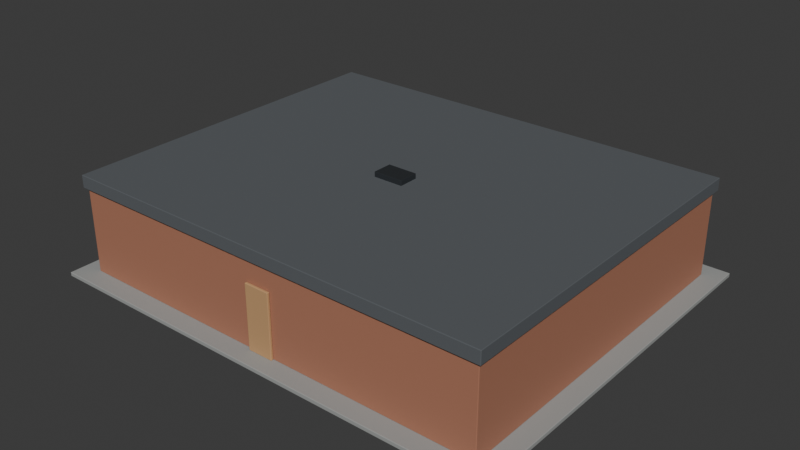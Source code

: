 # Source: Building_Residential_013.blend  (saved by Blender 5.1.30; exported with 4.5.12 LTS)
import bpy
from mathutils import Matrix  # noqa: F401  (used for matrix-valued properties, if any)

bpy.ops.wm.read_factory_settings(use_empty=True)
scene = bpy.context.scene
scene.name = 'Scene'

# ---- collections
col_collection = bpy.data.collections.new('Collection'); scene.collection.children.link(col_collection)

# ---- materials (node trees are filled in below, after node groups)
mat_mat_sidewalk = bpy.data.materials.new('MAT_Sidewalk')
mat_mat_sidewalk.diffuse_color = (0.34, 0.35, 0.34, 1.0)
mat_mat_brick = bpy.data.materials.new('MAT_Brick')
mat_mat_brick.diffuse_color = (0.42, 0.18, 0.11, 1.0)
mat_mat_glass = bpy.data.materials.new('MAT_Glass')
mat_mat_glass.diffuse_color = (0.07, 0.22, 0.3, 1.0)
mat_mat_wood_light = bpy.data.materials.new('MAT_Wood_Light')
mat_mat_wood_light.diffuse_color = (0.55, 0.32, 0.15, 1.0)
mat_mat_roof = bpy.data.materials.new('MAT_Roof')
mat_mat_roof.diffuse_color = (0.1, 0.11, 0.12, 1.0)
mat_mat_metal_dark = bpy.data.materials.new('MAT_Metal_Dark')
mat_mat_metal_dark.diffuse_color = (0.08, 0.09, 0.1, 1.0)

# ---- material node trees
mat_mat_sidewalk.use_nodes = True; mat_mat_sidewalk.node_tree.nodes.clear()
_N = mat_mat_sidewalk.node_tree.nodes; _L = mat_mat_sidewalk.node_tree.links
n0 = _N.new('ShaderNodeBsdfPrincipled'); n0.name = 'Principled BSDF'; n0.location = (-200, 100)
n0.inputs[0].default_value = (0.34, 0.35, 0.34, 1.0)
n0.inputs[2].default_value = 0.65
n1 = _N.new('ShaderNodeOutputMaterial'); n1.name = 'Material Output'; n1.location = (200, 100)
_L.new(n0.outputs[0], n1.inputs[0])
n1.is_active_output = True
mat_mat_brick.use_nodes = True; mat_mat_brick.node_tree.nodes.clear()
_N = mat_mat_brick.node_tree.nodes; _L = mat_mat_brick.node_tree.links
n0 = _N.new('ShaderNodeBsdfPrincipled'); n0.name = 'Principled BSDF'; n0.location = (-200, 100)
n0.inputs[0].default_value = (0.42, 0.18, 0.11, 1.0)
n0.inputs[2].default_value = 0.65
n1 = _N.new('ShaderNodeOutputMaterial'); n1.name = 'Material Output'; n1.location = (200, 100)
_L.new(n0.outputs[0], n1.inputs[0])
n1.is_active_output = True
mat_mat_glass.use_nodes = True; mat_mat_glass.node_tree.nodes.clear()
_N = mat_mat_glass.node_tree.nodes; _L = mat_mat_glass.node_tree.links
n0 = _N.new('ShaderNodeBsdfPrincipled'); n0.name = 'Principled BSDF'; n0.location = (-200, 100)
n0.inputs[0].default_value = (0.07, 0.22, 0.3, 1.0)
n0.inputs[1].default_value = 0.1
n0.inputs[2].default_value = 0.16
n1 = _N.new('ShaderNodeOutputMaterial'); n1.name = 'Material Output'; n1.location = (200, 100)
_L.new(n0.outputs[0], n1.inputs[0])
n1.is_active_output = True
mat_mat_wood_light.use_nodes = True; mat_mat_wood_light.node_tree.nodes.clear()
_N = mat_mat_wood_light.node_tree.nodes; _L = mat_mat_wood_light.node_tree.links
n0 = _N.new('ShaderNodeBsdfPrincipled'); n0.name = 'Principled BSDF'; n0.location = (-200, 100)
n0.inputs[0].default_value = (0.55, 0.32, 0.15, 1.0)
n0.inputs[2].default_value = 0.78
n1 = _N.new('ShaderNodeOutputMaterial'); n1.name = 'Material Output'; n1.location = (200, 100)
_L.new(n0.outputs[0], n1.inputs[0])
n1.is_active_output = True
mat_mat_roof.use_nodes = True; mat_mat_roof.node_tree.nodes.clear()
_N = mat_mat_roof.node_tree.nodes; _L = mat_mat_roof.node_tree.links
n0 = _N.new('ShaderNodeBsdfPrincipled'); n0.name = 'Principled BSDF'; n0.location = (-200, 100)
n0.inputs[0].default_value = (0.1, 0.11, 0.12, 1.0)
n0.inputs[2].default_value = 0.82
n1 = _N.new('ShaderNodeOutputMaterial'); n1.name = 'Material Output'; n1.location = (200, 100)
_L.new(n0.outputs[0], n1.inputs[0])
n1.is_active_output = True
mat_mat_metal_dark.use_nodes = True; mat_mat_metal_dark.node_tree.nodes.clear()
_N = mat_mat_metal_dark.node_tree.nodes; _L = mat_mat_metal_dark.node_tree.links
n0 = _N.new('ShaderNodeBsdfPrincipled'); n0.name = 'Principled BSDF'; n0.location = (-200, 100)
n0.inputs[0].default_value = (0.08, 0.09, 0.1, 1.0)
n0.inputs[1].default_value = 0.7
n0.inputs[2].default_value = 0.32
n1 = _N.new('ShaderNodeOutputMaterial'); n1.name = 'Material Output'; n1.location = (200, 100)
_L.new(n0.outputs[0], n1.inputs[0])
n1.is_active_output = True

# ---- world
world_world = bpy.data.worlds.new('World'); scene.world = world_world
world_world.use_nodes = True; world_world.node_tree.nodes.clear()
_N = world_world.node_tree.nodes; _L = world_world.node_tree.links
n0 = _N.new('ShaderNodeOutputWorld'); n0.name = 'World Output'; n0.location = (200, 100)
n1 = _N.new('ShaderNodeBackground'); n1.name = 'Background'; n1.location = (-200, 100)
n1.inputs[0].default_value = (0.05088, 0.05088, 0.05088, 1.0)
_L.new(n1.outputs[0], n0.inputs[0])
n0.is_active_output = True
world_world.color = (0.05088, 0.05088, 0.05088)
world_world.sun_shadow_jitter_overblur = 0.0

# ---- meshes
me_cube = bpy.data.meshes.new('Cube')
me_cube.from_pydata([(-9.214, -7.628, -0.08), (-9.214, -7.628, 0.08), (-9.214, 7.628, -0.08), (-9.214, 7.628, 0.08), (9.214, -7.628, -0.08), (9.214, -7.628, 0.08), (9.214, 7.628, -0.08), (9.214, 7.628, 0.08), (-8.464, -6.878, 0.08), (-8.464, -6.878, 3.424), (-8.464, 6.878, 0.08), (-8.464, 6.878, 3.424), (8.464, -6.878, 0.08), (8.464, -6.878, 3.424), (8.464, 6.878, 0.08), (8.464, 6.878, 3.424), (-7.295, -6.43, 0.9775), (-7.295, -6.43, 2.582), (-7.295, -6.35, 0.9775), (-7.295, -6.35, 2.582), (-5.447, -6.43, 0.9775), (-5.447, -6.43, 2.582), (-5.447, -6.35, 0.9775), (-5.447, -6.35, 2.582), (-7.295, 6.35, 0.9775), (-7.295, 6.35, 2.582), (-7.295, 6.43, 0.9775), (-7.295, 6.43, 2.582), (-5.447, 6.35, 0.9775), (-5.447, 6.35, 2.582), (-5.447, 6.43, 0.9775), (-5.447, 6.43, 2.582), (-4.109, -6.43, 0.9775), (-4.109, -6.43, 2.582), (-4.109, -6.35, 0.9775), (-4.109, -6.35, 2.582), (-2.262, -6.43, 0.9775), (-2.262, -6.43, 2.582), (-2.262, -6.35, 0.9775), (-2.262, -6.35, 2.582), (-4.109, 6.35, 0.9775), (-4.109, 6.35, 2.582), (-4.109, 6.43, 0.9775), (-4.109, 6.43, 2.582), (-2.262, 6.35, 0.9775), (-2.262, 6.35, 2.582), (-2.262, 6.43, 0.9775), (-2.262, 6.43, 2.582), (-0.9238, -6.43, 0.9775), (-0.9238, -6.43, 2.582), (-0.9238, -6.35, 0.9775), (-0.9238, -6.35, 2.582), (0.9238, -6.43, 0.9775), (0.9238, -6.43, 2.582), (0.9238, -6.35, 0.9775), (0.9238, -6.35, 2.582), (-0.9238, 6.35, 0.9775), (-0.9238, 6.35, 2.582), (-0.9238, 6.43, 0.9775), (-0.9238, 6.43, 2.582), (0.9238, 6.35, 0.9775), (0.9238, 6.35, 2.582), (0.9238, 6.43, 0.9775), (0.9238, 6.43, 2.582), (2.262, -6.43, 0.9775), (2.262, -6.43, 2.582), (2.262, -6.35, 0.9775), (2.262, -6.35, 2.582), (4.109, -6.43, 0.9775), (4.109, -6.43, 2.582), (4.109, -6.35, 0.9775), (4.109, -6.35, 2.582), (2.262, 6.35, 0.9775), (2.262, 6.35, 2.582), (2.262, 6.43, 0.9775), (2.262, 6.43, 2.582), (4.109, 6.35, 0.9775), (4.109, 6.35, 2.582), (4.109, 6.43, 0.9775), (4.109, 6.43, 2.582), (5.447, -6.43, 0.9775), (5.447, -6.43, 2.582), (5.447, -6.35, 0.9775), (5.447, -6.35, 2.582), (7.295, -6.43, 0.9775), (7.295, -6.43, 2.582), (7.295, -6.35, 0.9775), (7.295, -6.35, 2.582), (5.447, 6.35, 0.9775), (5.447, 6.35, 2.582), (5.447, 6.43, 0.9775), (5.447, 6.43, 2.582), (7.295, 6.35, 0.9775), (7.295, 6.35, 2.582), (7.295, 6.43, 0.9775), (7.295, 6.43, 2.582), (-8.016, -5.485, 0.9775), (-8.016, -5.485, 2.582), (-8.016, -3.019, 0.9775), (-8.016, -3.019, 2.582), (-7.936, -5.485, 0.9775), (-7.936, -5.485, 2.582), (-7.936, -3.019, 0.9775), (-7.936, -3.019, 2.582), (7.936, -5.485, 0.9775), (7.936, -5.485, 2.582), (7.936, -3.019, 0.9775), (7.936, -3.019, 2.582), (8.016, -5.485, 0.9775), (8.016, -5.485, 2.582), (8.016, -3.019, 0.9775), (8.016, -3.019, 2.582), (-8.016, -1.233, 0.9775), (-8.016, -1.233, 2.582), (-8.016, 1.233, 0.9775), (-8.016, 1.233, 2.582), (-7.936, -1.233, 0.9775), (-7.936, -1.233, 2.582), (-7.936, 1.233, 0.9775), (-7.936, 1.233, 2.582), (7.936, -1.233, 0.9775), (7.936, -1.233, 2.582), (7.936, 1.233, 0.9775), (7.936, 1.233, 2.582), (8.016, -1.233, 0.9775), (8.016, -1.233, 2.582), (8.016, 1.233, 0.9775), (8.016, 1.233, 2.582), (-8.016, 3.019, 0.9775), (-8.016, 3.019, 2.582), (-8.016, 5.485, 0.9775), (-8.016, 5.485, 2.582), (-7.936, 3.019, 0.9775), (-7.936, 3.019, 2.582), (-7.936, 5.485, 0.9775), (-7.936, 5.485, 2.582), (7.936, 3.019, 0.9775), (7.936, 3.019, 2.582), (7.936, 5.485, 0.9775), (7.936, 5.485, 2.582), (8.016, 3.019, 0.9775), (8.016, 3.019, 2.582), (8.016, 5.485, 0.9775), (8.016, 5.485, 2.582), (-0.5031, -6.988, 0.08), (-0.5031, -6.988, 2.58), (-0.5031, -6.888, 0.08), (-0.5031, -6.888, 2.58), (0.5031, -6.988, 0.08), (0.5031, -6.988, 2.58), (0.5031, -6.888, 0.08), (0.5031, -6.888, 2.58), (-8.589, -7.003, 3.424), (-8.589, -7.003, 3.924), (-8.589, 7.003, 3.424), (-8.589, 7.003, 3.924), (8.589, -7.003, 3.424), (8.589, -7.003, 3.924), (8.589, 7.003, 3.424), (8.589, 7.003, 3.924), (-0.6558, -0.593, 3.424), (-0.6558, -0.593, 4.124), (-0.6558, 0.207, 3.424), (-0.6558, 0.207, 4.124), (0.5442, -0.593, 3.424), (0.5442, -0.593, 4.124), (0.5442, 0.207, 3.424), (0.5442, 0.207, 4.124)], [], [(0, 1, 3, 2), (2, 3, 7, 6), (6, 7, 5, 4), (4, 5, 1, 0), (2, 6, 4, 0), (7, 3, 1, 5), (8, 9, 11, 10), (10, 11, 15, 14), (14, 15, 13, 12), (12, 13, 9, 8), (10, 14, 12, 8), (15, 11, 9, 13), (16, 17, 19, 18), (18, 19, 23, 22), (22, 23, 21, 20), (20, 21, 17, 16), (18, 22, 20, 16), (23, 19, 17, 21), (24, 25, 27, 26), (26, 27, 31, 30), (30, 31, 29, 28), (28, 29, 25, 24), (26, 30, 28, 24), (31, 27, 25, 29), (32, 33, 35, 34), (34, 35, 39, 38), (38, 39, 37, 36), (36, 37, 33, 32), (34, 38, 36, 32), (39, 35, 33, 37), (40, 41, 43, 42), (42, 43, 47, 46), (46, 47, 45, 44), (44, 45, 41, 40), (42, 46, 44, 40), (47, 43, 41, 45), (48, 49, 51, 50), (50, 51, 55, 54), (54, 55, 53, 52), (52, 53, 49, 48), (50, 54, 52, 48), (55, 51, 49, 53), (56, 57, 59, 58), (58, 59, 63, 62), (62, 63, 61, 60), (60, 61, 57, 56), (58, 62, 60, 56), (63, 59, 57, 61), (64, 65, 67, 66), (66, 67, 71, 70), (70, 71, 69, 68), (68, 69, 65, 64), (66, 70, 68, 64), (71, 67, 65, 69), (72, 73, 75, 74), (74, 75, 79, 78), (78, 79, 77, 76), (76, 77, 73, 72), (74, 78, 76, 72), (79, 75, 73, 77), (80, 81, 83, 82), (82, 83, 87, 86), (86, 87, 85, 84), (84, 85, 81, 80), (82, 86, 84, 80), (87, 83, 81, 85), (88, 89, 91, 90), (90, 91, 95, 94), (94, 95, 93, 92), (92, 93, 89, 88), (90, 94, 92, 88), (95, 91, 89, 93), (96, 97, 99, 98), (98, 99, 103, 102), (102, 103, 101, 100), (100, 101, 97, 96), (98, 102, 100, 96), (103, 99, 97, 101), (104, 105, 107, 106), (106, 107, 111, 110), (110, 111, 109, 108), (108, 109, 105, 104), (106, 110, 108, 104), (111, 107, 105, 109), (112, 113, 115, 114), (114, 115, 119, 118), (118, 119, 117, 116), (116, 117, 113, 112), (114, 118, 116, 112), (119, 115, 113, 117), (120, 121, 123, 122), (122, 123, 127, 126), (126, 127, 125, 124), (124, 125, 121, 120), (122, 126, 124, 120), (127, 123, 121, 125), (128, 129, 131, 130), (130, 131, 135, 134), (134, 135, 133, 132), (132, 133, 129, 128), (130, 134, 132, 128), (135, 131, 129, 133), (136, 137, 139, 138), (138, 139, 143, 142), (142, 143, 141, 140), (140, 141, 137, 136), (138, 142, 140, 136), (143, 139, 137, 141), (144, 145, 147, 146), (146, 147, 151, 150), (150, 151, 149, 148), (148, 149, 145, 144), (146, 150, 148, 144), (151, 147, 145, 149), (152, 153, 155, 154), (154, 155, 159, 158), (158, 159, 157, 156), (156, 157, 153, 152), (154, 158, 156, 152), (159, 155, 153, 157), (160, 161, 163, 162), (162, 163, 167, 166), (166, 167, 165, 164), (164, 165, 161, 160), (162, 166, 164, 160), (167, 163, 161, 165)])
me_cube.polygons.foreach_set('material_index', [0, 0, 0, 0, 0, 0, 1, 1, 1, 1, 1, 1, 2, 2, 2, 2, 2, 2, 2, 2, 2, 2, 2, 2, 2, 2, 2, 2, 2, 2, 2, 2, 2, 2, 2, 2, 2, 2, 2, 2, 2, 2, 2, 2, 2, 2, 2, 2, 2, 2, 2, 2, 2, 2, 2, 2, 2, 2, 2, 2, 2, 2, 2, 2, 2, 2, 2, 2, 2, 2, 2, 2, 2, 2, 2, 2, 2, 2, 2, 2, 2, 2, 2, 2, 2, 2, 2, 2, 2, 2, 2, 2, 2, 2, 2, 2, 2, 2, 2, 2, 2, 2, 2, 2, 2, 2, 2, 2, 3, 3, 3, 3, 3, 3, 4, 4, 4, 4, 4, 4, 5, 5, 5, 5, 5, 5])
_uv = me_cube.uv_layers.new(name='UVMap')
_uv.uv.foreach_set('vector', [0.375, 0.0, 0.625, 0.0, 0.625, 0.25, 0.375, 0.25, 0.375, 0.25, 0.625, 0.25, 0.625, 0.5, 0.375, 0.5, 0.375, 0.5, 0.625, 0.5, 0.625, 0.75, 0.375, 0.75, 0.375, 0.75, 0.625, 0.75, 0.625, 1.0, 0.375, 1.0, 0.125, 0.5, 0.375, 0.5, 0.375, 0.75, 0.125, 0.75, 0.625, 0.5, 0.875, 0.5, 0.875, 0.75, 0.625, 0.75, 0.375, 0.0, 0.625, 0.0, 0.625, 0.25, 0.375, 0.25, 0.375, 0.25, 0.625, 0.25, 0.625, 0.5, 0.375, 0.5, 0.375, 0.5, 0.625, 0.5, 0.625, 0.75, 0.375, 0.75, 0.375, 0.75, 0.625, 0.75, 0.625, 1.0, 0.375, 1.0, 0.125, 0.5, 0.375, 0.5, 0.375, 0.75, 0.125, 0.75, 0.625, 0.5, 0.875, 0.5, 0.875, 0.75, 0.625, 0.75, 0.375, 0.0, 0.625, 0.0, 0.625, 0.25, 0.375, 0.25, 0.375, 0.25, 0.625, 0.25, 0.625, 0.5, 0.375, 0.5, 0.375, 0.5, 0.625, 0.5, 0.625, 0.75, 0.375, 0.75, 0.375, 0.75, 0.625, 0.75, 0.625, 1.0, 0.375, 1.0, 0.125, 0.5, 0.375, 0.5, 0.375, 0.75, 0.125, 0.75, 0.625, 0.5, 0.875, 0.5, 0.875, 0.75, 0.625, 0.75, 0.375, 0.0, 0.625, 0.0, 0.625, 0.25, 0.375, 0.25, 0.375, 0.25, 0.625, 0.25, 0.625, 0.5, 0.375, 0.5, 0.375, 0.5, 0.625, 0.5, 0.625, 0.75, 0.375, 0.75, 0.375, 0.75, 0.625, 0.75, 0.625, 1.0, 0.375, 1.0, 0.125, 0.5, 0.375, 0.5, 0.375, 0.75, 0.125, 0.75, 0.625, 0.5, 0.875, 0.5, 0.875, 0.75, 0.625, 0.75, 0.375, 0.0, 0.625, 0.0, 0.625, 0.25, 0.375, 0.25, 0.375, 0.25, 0.625, 0.25, 0.625, 0.5, 0.375, 0.5, 0.375, 0.5, 0.625, 0.5, 0.625, 0.75, 0.375, 0.75, 0.375, 0.75, 0.625, 0.75, 0.625, 1.0, 0.375, 1.0, 0.125, 0.5, 0.375, 0.5, 0.375, 0.75, 0.125, 0.75, 0.625, 0.5, 0.875, 0.5, 0.875, 0.75, 0.625, 0.75, 0.375, 0.0, 0.625, 0.0, 0.625, 0.25, 0.375, 0.25, 0.375, 0.25, 0.625, 0.25, 0.625, 0.5, 0.375, 0.5, 0.375, 0.5, 0.625, 0.5, 0.625, 0.75, 0.375, 0.75, 0.375, 0.75, 0.625, 0.75, 0.625, 1.0, 0.375, 1.0, 0.125, 0.5, 0.375, 0.5, 0.375, 0.75, 0.125, 0.75, 0.625, 0.5, 0.875, 0.5, 0.875, 0.75, 0.625, 0.75, 0.375, 0.0, 0.625, 0.0, 0.625, 0.25, 0.375, 0.25, 0.375, 0.25, 0.625, 0.25, 0.625, 0.5, 0.375, 0.5, 0.375, 0.5, 0.625, 0.5, 0.625, 0.75, 0.375, 0.75, 0.375, 0.75, 0.625, 0.75, 0.625, 1.0, 0.375, 1.0, 0.125, 0.5, 0.375, 0.5, 0.375, 0.75, 0.125, 0.75, 0.625, 0.5, 0.875, 0.5, 0.875, 0.75, 0.625, 0.75, 0.375, 0.0, 0.625, 0.0, 0.625, 0.25, 0.375, 0.25, 0.375, 0.25, 0.625, 0.25, 0.625, 0.5, 0.375, 0.5, 0.375, 0.5, 0.625, 0.5, 0.625, 0.75, 0.375, 0.75, 0.375, 0.75, 0.625, 0.75, 0.625, 1.0, 0.375, 1.0, 0.125, 0.5, 0.375, 0.5, 0.375, 0.75, 0.125, 0.75, 0.625, 0.5, 0.875, 0.5, 0.875, 0.75, 0.625, 0.75, 0.375, 0.0, 0.625, 0.0, 0.625, 0.25, 0.375, 0.25, 0.375, 0.25, 0.625, 0.25, 0.625, 0.5, 0.375, 0.5, 0.375, 0.5, 0.625, 0.5, 0.625, 0.75, 0.375, 0.75, 0.375, 0.75, 0.625, 0.75, 0.625, 1.0, 0.375, 1.0, 0.125, 0.5, 0.375, 0.5, 0.375, 0.75, 0.125, 0.75, 0.625, 0.5, 0.875, 0.5, 0.875, 0.75, 0.625, 0.75, 0.375, 0.0, 0.625, 0.0, 0.625, 0.25, 0.375, 0.25, 0.375, 0.25, 0.625, 0.25, 0.625, 0.5, 0.375, 0.5, 0.375, 0.5, 0.625, 0.5, 0.625, 0.75, 0.375, 0.75, 0.375, 0.75, 0.625, 0.75, 0.625, 1.0, 0.375, 1.0, 0.125, 0.5, 0.375, 0.5, 0.375, 0.75, 0.125, 0.75, 0.625, 0.5, 0.875, 0.5, 0.875, 0.75, 0.625, 0.75, 0.375, 0.0, 0.625, 0.0, 0.625, 0.25, 0.375, 0.25, 0.375, 0.25, 0.625, 0.25, 0.625, 0.5, 0.375, 0.5, 0.375, 0.5, 0.625, 0.5, 0.625, 0.75, 0.375, 0.75, 0.375, 0.75, 0.625, 0.75, 0.625, 1.0, 0.375, 1.0, 0.125, 0.5, 0.375, 0.5, 0.375, 0.75, 0.125, 0.75, 0.625, 0.5, 0.875, 0.5, 0.875, 0.75, 0.625, 0.75, 0.375, 0.0, 0.625, 0.0, 0.625, 0.25, 0.375, 0.25, 0.375, 0.25, 0.625, 0.25, 0.625, 0.5, 0.375, 0.5, 0.375, 0.5, 0.625, 0.5, 0.625, 0.75, 0.375, 0.75, 0.375, 0.75, 0.625, 0.75, 0.625, 1.0, 0.375, 1.0, 0.125, 0.5, 0.375, 0.5, 0.375, 0.75, 0.125, 0.75, 0.625, 0.5, 0.875, 0.5, 0.875, 0.75, 0.625, 0.75, 0.375, 0.0, 0.625, 0.0, 0.625, 0.25, 0.375, 0.25, 0.375, 0.25, 0.625, 0.25, 0.625, 0.5, 0.375, 0.5, 0.375, 0.5, 0.625, 0.5, 0.625, 0.75, 0.375, 0.75, 0.375, 0.75, 0.625, 0.75, 0.625, 1.0, 0.375, 1.0, 0.125, 0.5, 0.375, 0.5, 0.375, 0.75, 0.125, 0.75, 0.625, 0.5, 0.875, 0.5, 0.875, 0.75, 0.625, 0.75, 0.375, 0.0, 0.625, 0.0, 0.625, 0.25, 0.375, 0.25, 0.375, 0.25, 0.625, 0.25, 0.625, 0.5, 0.375, 0.5, 0.375, 0.5, 0.625, 0.5, 0.625, 0.75, 0.375, 0.75, 0.375, 0.75, 0.625, 0.75, 0.625, 1.0, 0.375, 1.0, 0.125, 0.5, 0.375, 0.5, 0.375, 0.75, 0.125, 0.75, 0.625, 0.5, 0.875, 0.5, 0.875, 0.75, 0.625, 0.75, 0.375, 0.0, 0.625, 0.0, 0.625, 0.25, 0.375, 0.25, 0.375, 0.25, 0.625, 0.25, 0.625, 0.5, 0.375, 0.5, 0.375, 0.5, 0.625, 0.5, 0.625, 0.75, 0.375, 0.75, 0.375, 0.75, 0.625, 0.75, 0.625, 1.0, 0.375, 1.0, 0.125, 0.5, 0.375, 0.5, 0.375, 0.75, 0.125, 0.75, 0.625, 0.5, 0.875, 0.5, 0.875, 0.75, 0.625, 0.75, 0.375, 0.0, 0.625, 0.0, 0.625, 0.25, 0.375, 0.25, 0.375, 0.25, 0.625, 0.25, 0.625, 0.5, 0.375, 0.5, 0.375, 0.5, 0.625, 0.5, 0.625, 0.75, 0.375, 0.75, 0.375, 0.75, 0.625, 0.75, 0.625, 1.0, 0.375, 1.0, 0.125, 0.5, 0.375, 0.5, 0.375, 0.75, 0.125, 0.75, 0.625, 0.5, 0.875, 0.5, 0.875, 0.75, 0.625, 0.75, 0.375, 0.0, 0.625, 0.0, 0.625, 0.25, 0.375, 0.25, 0.375, 0.25, 0.625, 0.25, 0.625, 0.5, 0.375, 0.5, 0.375, 0.5, 0.625, 0.5, 0.625, 0.75, 0.375, 0.75, 0.375, 0.75, 0.625, 0.75, 0.625, 1.0, 0.375, 1.0, 0.125, 0.5, 0.375, 0.5, 0.375, 0.75, 0.125, 0.75, 0.625, 0.5, 0.875, 0.5, 0.875, 0.75, 0.625, 0.75, 0.375, 0.0, 0.625, 0.0, 0.625, 0.25, 0.375, 0.25, 0.375, 0.25, 0.625, 0.25, 0.625, 0.5, 0.375, 0.5, 0.375, 0.5, 0.625, 0.5, 0.625, 0.75, 0.375, 0.75, 0.375, 0.75, 0.625, 0.75, 0.625, 1.0, 0.375, 1.0, 0.125, 0.5, 0.375, 0.5, 0.375, 0.75, 0.125, 0.75, 0.625, 0.5, 0.875, 0.5, 0.875, 0.75, 0.625, 0.75, 0.375, 0.0, 0.625, 0.0, 0.625, 0.25, 0.375, 0.25, 0.375, 0.25, 0.625, 0.25, 0.625, 0.5, 0.375, 0.5, 0.375, 0.5, 0.625, 0.5, 0.625, 0.75, 0.375, 0.75, 0.375, 0.75, 0.625, 0.75, 0.625, 1.0, 0.375, 1.0, 0.125, 0.5, 0.375, 0.5, 0.375, 0.75, 0.125, 0.75, 0.625, 0.5, 0.875, 0.5, 0.875, 0.75, 0.625, 0.75, 0.375, 0.0, 0.625, 0.0, 0.625, 0.25, 0.375, 0.25, 0.375, 0.25, 0.625, 0.25, 0.625, 0.5, 0.375, 0.5, 0.375, 0.5, 0.625, 0.5, 0.625, 0.75, 0.375, 0.75, 0.375, 0.75, 0.625, 0.75, 0.625, 1.0, 0.375, 1.0, 0.125, 0.5, 0.375, 0.5, 0.375, 0.75, 0.125, 0.75, 0.625, 0.5, 0.875, 0.5, 0.875, 0.75, 0.625, 0.75, 0.375, 0.0, 0.625, 0.0, 0.625, 0.25, 0.375, 0.25, 0.375, 0.25, 0.625, 0.25, 0.625, 0.5, 0.375, 0.5, 0.375, 0.5, 0.625, 0.5, 0.625, 0.75, 0.375, 0.75, 0.375, 0.75, 0.625, 0.75, 0.625, 1.0, 0.375, 1.0, 0.125, 0.5, 0.375, 0.5, 0.375, 0.75, 0.125, 0.75, 0.625, 0.5, 0.875, 0.5, 0.875, 0.75, 0.625, 0.75])
me_cube.materials.append(mat_mat_sidewalk)
me_cube.materials.append(mat_mat_brick)
me_cube.materials.append(mat_mat_glass)
me_cube.materials.append(mat_mat_wood_light)
me_cube.materials.append(mat_mat_roof)
me_cube.materials.append(mat_mat_metal_dark)
me_cube.update()

# ---- objects
ob_building_residential_013 = bpy.data.objects.new('Building_Residential_013', me_cube)

# ---- transforms, parenting, visibility, modifiers, constraints
ob_building_residential_013.location = (0.0, 0.0, -0.08)
_m = ob_building_residential_013.modifiers.new('EdgeSoftness', 'BEVEL')
_m.width = 0.02
_m.width_pct = 0.02
_m.segments = 2

# ---- collection membership
col_collection.objects.link(ob_building_residential_013)

# ---- scene / render settings (as saved in the file)
scene.frame_start = 1; scene.frame_end = 250; scene.frame_set(1)
scene.render.engine = 'BLENDER_EEVEE_NEXT'
scene.render.bake_bias = 0.0
scene.render.bake_samples = 0
scene.cycles.sampling_pattern = 'TABULATED_SOBOL'
scene.eevee.use_volume_custom_range = False
bpy.context.view_layer.update()

# ---- added for rendering (the .blend has no active camera and no usable light): camera, sun
cam_auto = bpy.data.cameras.new('AutoCamera')
cam_auto.lens = 50.0
cam_auto.sensor_width = 36.0
cam_auto.clip_end = 1000.0
ob_auto_camera = bpy.data.objects.new('AutoCamera', cam_auto)
scene.collection.objects.link(ob_auto_camera)
ob_auto_camera.location = (22.4738, -26.9685, 19.9208)
ob_auto_camera.rotation_euler = (1.09748, -7.21219e-08, 0.694738)
scene.camera = ob_auto_camera
light_auto_sun = bpy.data.lights.new('AutoSun', 'SUN')
light_auto_sun.energy = 3.0
light_auto_sun.angle = 0.0523599
ob_auto_sun = bpy.data.objects.new('AutoSun', light_auto_sun)
scene.collection.objects.link(ob_auto_sun)
ob_auto_sun.rotation_euler = (0.872665, 0.174533, 0.523599)
bpy.context.view_layer.update()
